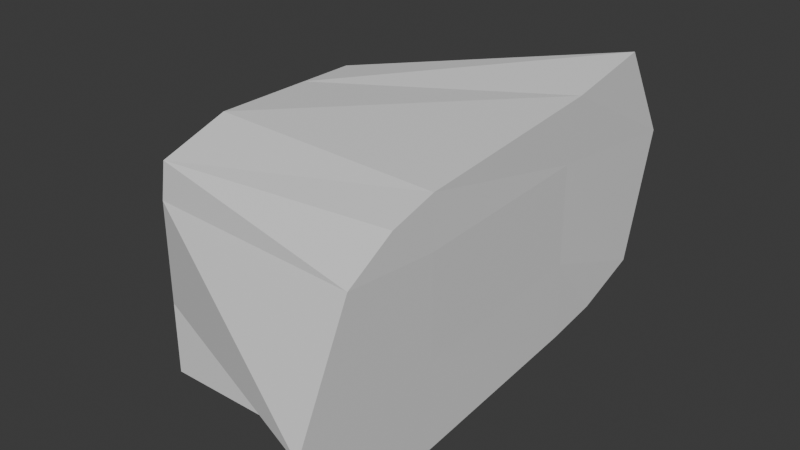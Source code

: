 # Source: Cutout2.blend  (saved by Blender 4.2.66; exported with 4.5.12 LTS)
import bpy
from mathutils import Matrix  # noqa: F401  (used for matrix-valued properties, if any)

bpy.ops.wm.read_factory_settings(use_empty=True)
scene = bpy.context.scene
scene.name = 'Scene'

# ---- collections
col_collection = bpy.data.collections.new('Collection'); scene.collection.children.link(col_collection)

# ---- materials (node trees are filled in below, after node groups)
mat_material = bpy.data.materials.new('Material')
mat_material.alpha_threshold = 0.0
mat_material.roughness = 0.5
mat_material.line_color = (0.0, 0.0, 0.0, 1.0)

# ---- material node trees
mat_material.use_nodes = True; mat_material.node_tree.nodes.clear()
_N = mat_material.node_tree.nodes; _L = mat_material.node_tree.links
n0 = _N.new('ShaderNodeOutputMaterial'); n0.name = 'Material Output'; n0.location = (300, 300)
n1 = _N.new('ShaderNodeBsdfPrincipled'); n1.name = 'Principled BSDF'; n1.location = (10, 300)
n1.inputs[3].default_value = 1.45
_L.new(n1.outputs[0], n0.inputs[0])
n0.is_active_output = True

# ---- world
world_world = bpy.data.worlds.new('World'); scene.world = world_world
world_world.use_nodes = True; world_world.node_tree.nodes.clear()
_N = world_world.node_tree.nodes; _L = world_world.node_tree.links
n0 = _N.new('ShaderNodeOutputWorld'); n0.name = 'World Output'; n0.location = (300, 300)
n1 = _N.new('ShaderNodeBackground'); n1.name = 'Background'; n1.location = (10, 300)
n1.inputs[0].default_value = (0.05088, 0.05088, 0.05088, 1.0)
_L.new(n1.outputs[0], n0.inputs[0])
n0.is_active_output = True
world_world.color = (0.05088, 0.05088, 0.05088)
world_world.sun_shadow_jitter_overblur = 0.0

# ---- meshes
me_cube = bpy.data.meshes.new('Cube')
me_cube.from_pydata([(0.9795, 2.245, 1.222), (0.9927, 1.81, -0.9375), (0.9858, -0.7571, 0.8131), (1.0, -1.0, -1.0), (-1.0, 1.0, 1.0), (-1.0, 1.0, -1.0), (-0.9853, -0.9673, 0.8111), (-1.0, -1.0, -1.0), (-1.0, -0.3592, -1.0), (0.9779, -0.3294, 0.9219), (-1.0, -0.3592, 1.0), (1.01, -0.3751, -1.132), (-1.0, 0.4987, 1.0), (0.9976, 1.319, -1.001), (-1.0, 0.4987, -1.0), (0.9907, 1.443, 1.083), (1.002, 2.683, 0.4205), (-1.0, -1.0, 0.4979), (0.9947, -1.198, 0.5689), (-1.0, 1.0, 0.4979), (0.9999, -0.3594, 0.4975), (-1.0, -0.3592, 0.4979), (0.9927, 1.308, 0.5604), (-1.0, 0.4987, 0.4979), (1.021, 2.339, -0.6944), (1.014, -1.712, -0.4275), (-1.0, 1.0, -0.3752), (0.9999, -0.3595, -0.376), (-1.0, -0.3593, -0.3752), (0.9927, 1.308, -0.3128), (-1.0, 0.4987, -0.3752), (-1.0, -1.0, -0.3752)], [], [(9, 10, 6, 2), (18, 2, 6, 17), (23, 12, 4, 19), (8, 11, 3, 7), (20, 9, 2, 18), (19, 4, 0, 16), (22, 15, 9, 20), (14, 13, 11, 8), (17, 6, 10, 21), (15, 12, 10, 9), (0, 4, 12, 15), (5, 1, 13, 14), (16, 0, 15, 22), (21, 10, 12, 23), (28, 21, 23, 30), (24, 16, 22, 29), (31, 17, 21, 28), (29, 22, 20, 27), (26, 19, 16, 24), (27, 20, 18, 25), (30, 23, 19, 26), (25, 18, 17, 31), (3, 25, 31, 7), (14, 30, 26, 5), (11, 27, 25, 3), (5, 26, 24, 1), (13, 29, 27, 11), (7, 31, 28, 8), (1, 24, 29, 13), (8, 28, 30, 14)])
_uv = me_cube.uv_layers.new(name='UVMap')
_uv.uv.foreach_set('vector', [0.625, 0.6699, 0.875, 0.6699, 0.875, 0.75, 0.625, 0.75, 0.5622, 0.75, 0.625, 0.75, 0.625, 1.0, 0.5622, 1.0, 0.5622, 0.1873, 0.625, 0.1873, 0.625, 0.25, 0.5622, 0.25, 0.125, 0.6699, 0.375, 0.6699, 0.375, 0.75, 0.125, 0.75, 0.5622, 0.6699, 0.625, 0.6699, 0.625, 0.75, 0.5622, 0.75, 0.5622, 0.25, 0.625, 0.25, 0.625, 0.5, 0.5622, 0.5, 0.5622, 0.5627, 0.625, 0.5627, 0.625, 0.6699, 0.5622, 0.6699, 0.125, 0.5627, 0.375, 0.5627, 0.375, 0.6699, 0.125, 0.6699, 0.5622, 0.0, 0.625, 0.0, 0.625, 0.08009, 0.5622, 0.08009, 0.625, 0.5627, 0.875, 0.5627, 0.875, 0.6699, 0.625, 0.6699, 0.625, 0.5, 0.875, 0.5, 0.875, 0.5627, 0.625, 0.5627, 0.125, 0.5, 0.375, 0.5, 0.375, 0.5627, 0.125, 0.5627, 0.5622, 0.5, 0.625, 0.5, 0.625, 0.5627, 0.5622, 0.5627, 0.5622, 0.08009, 0.625, 0.08009, 0.625, 0.1873, 0.5622, 0.1873, 0.4531, 0.08009, 0.5622, 0.08009, 0.5622, 0.1873, 0.4531, 0.1873, 0.4531, 0.5, 0.5622, 0.5, 0.5622, 0.5627, 0.4531, 0.5627, 0.4531, 0.0, 0.5622, 0.0, 0.5622, 0.08009, 0.4531, 0.08009, 0.4531, 0.5627, 0.5622, 0.5627, 0.5622, 0.6699, 0.4531, 0.6699, 0.4531, 0.25, 0.5622, 0.25, 0.5622, 0.5, 0.4531, 0.5, 0.4531, 0.6699, 0.5622, 0.6699, 0.5622, 0.75, 0.4531, 0.75, 0.4531, 0.1873, 0.5622, 0.1873, 0.5622, 0.25, 0.4531, 0.25, 0.4531, 0.75, 0.5622, 0.75, 0.5622, 1.0, 0.4531, 1.0, 0.375, 0.75, 0.4531, 0.75, 0.4531, 1.0, 0.375, 1.0, 0.375, 0.1873, 0.4531, 0.1873, 0.4531, 0.25, 0.375, 0.25, 0.375, 0.6699, 0.4531, 0.6699, 0.4531, 0.75, 0.375, 0.75, 0.375, 0.25, 0.4531, 0.25, 0.4531, 0.5, 0.375, 0.5, 0.375, 0.5627, 0.4531, 0.5627, 0.4531, 0.6699, 0.375, 0.6699, 0.375, 0.0, 0.4531, 0.0, 0.4531, 0.08009, 0.375, 0.08009, 0.375, 0.5, 0.4531, 0.5, 0.4531, 0.5627, 0.375, 0.5627, 0.375, 0.08009, 0.4531, 0.08009, 0.4531, 0.1873, 0.375, 0.1873])
me_cube.materials.append(mat_material)
me_cube.use_mirror_vertex_groups = False
me_cube.update()

# ---- objects
ob_cube = bpy.data.objects.new('Cube', me_cube)

# ---- transforms, parenting, visibility, modifiers, constraints
ob_cube.location = (0.0, 0.0, 0.0)
ob_cube.lock_rotations_4d = False
ob_cube.empty_display_type = 'ARROWS'
ob_cube.lineart.crease_threshold = 0.0

# ---- collection membership
col_collection.objects.link(ob_cube)

# ---- scene / render settings (as saved in the file)
scene.frame_start = 1; scene.frame_end = 250; scene.frame_set(1)
scene.render.engine = 'BLENDER_EEVEE_NEXT'
bpy.context.view_layer.update()

# ---- added for rendering (the .blend has no active camera and no usable light): camera, sun
cam_auto = bpy.data.cameras.new('AutoCamera')
cam_auto.lens = 50.0
cam_auto.sensor_width = 36.0
cam_auto.clip_end = 1000.0
ob_auto_camera = bpy.data.objects.new('AutoCamera', cam_auto)
scene.collection.objects.link(ob_auto_camera)
ob_auto_camera.location = (4.98859, -5.48818, 4.02775)
ob_auto_camera.rotation_euler = (1.09748, -7.21219e-08, 0.694738)
scene.camera = ob_auto_camera
light_auto_sun = bpy.data.lights.new('AutoSun', 'SUN')
light_auto_sun.energy = 3.0
light_auto_sun.angle = 0.0523599
ob_auto_sun = bpy.data.objects.new('AutoSun', light_auto_sun)
scene.collection.objects.link(ob_auto_sun)
ob_auto_sun.rotation_euler = (0.872665, 0.174533, 0.523599)
bpy.context.view_layer.update()
